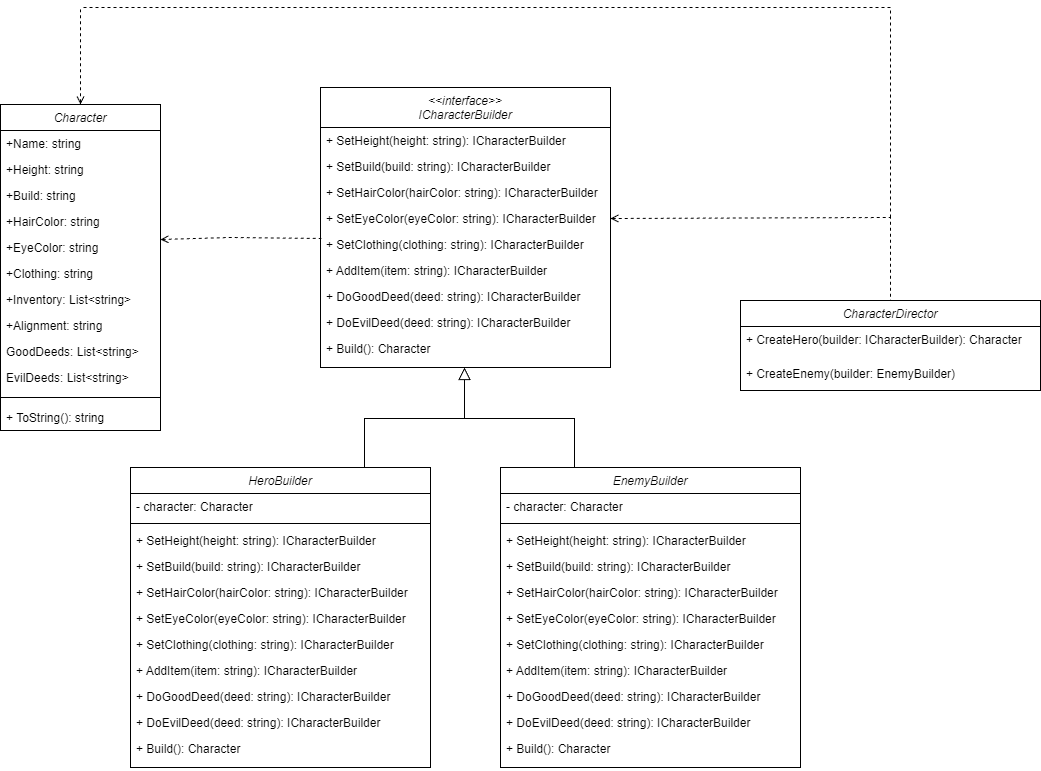

The diagram above was exported from draw.io. Its source (the exported page's mxGraphModel, read from the mxfile embedded in the PNG):
<mxGraphModel dx="1392" dy="699" grid="1" gridSize="10" guides="1" tooltips="1" connect="1" arrows="1" fold="1" page="1" pageScale="1" pageWidth="827" pageHeight="1169" math="0" shadow="0">
  <root>
    <mxCell id="WIyWlLk6GJQsqaUBKTNV-0" />
    <mxCell id="WIyWlLk6GJQsqaUBKTNV-1" parent="WIyWlLk6GJQsqaUBKTNV-0" />
    <mxCell id="zkfFHV4jXpPFQw0GAbJ--0" value="Character" style="swimlane;fontStyle=2;align=center;verticalAlign=top;childLayout=stackLayout;horizontal=1;startSize=26;horizontalStack=0;resizeParent=1;resizeLast=0;collapsible=1;marginBottom=0;rounded=0;shadow=0;strokeWidth=1;" parent="WIyWlLk6GJQsqaUBKTNV-1" vertex="1">
      <mxGeometry x="50" y="107" width="160" height="326" as="geometry">
        <mxRectangle x="230" y="140" width="160" height="26" as="alternateBounds" />
      </mxGeometry>
    </mxCell>
    <mxCell id="zkfFHV4jXpPFQw0GAbJ--1" value="+Name: string" style="text;align=left;verticalAlign=top;spacingLeft=4;spacingRight=4;overflow=hidden;rotatable=0;points=[[0,0.5],[1,0.5]];portConstraint=eastwest;" parent="zkfFHV4jXpPFQw0GAbJ--0" vertex="1">
      <mxGeometry y="26" width="160" height="26" as="geometry" />
    </mxCell>
    <mxCell id="zkfFHV4jXpPFQw0GAbJ--2" value="+Height: string" style="text;align=left;verticalAlign=top;spacingLeft=4;spacingRight=4;overflow=hidden;rotatable=0;points=[[0,0.5],[1,0.5]];portConstraint=eastwest;rounded=0;shadow=0;html=0;" parent="zkfFHV4jXpPFQw0GAbJ--0" vertex="1">
      <mxGeometry y="52" width="160" height="26" as="geometry" />
    </mxCell>
    <mxCell id="zkfFHV4jXpPFQw0GAbJ--3" value="+Build: string" style="text;align=left;verticalAlign=top;spacingLeft=4;spacingRight=4;overflow=hidden;rotatable=0;points=[[0,0.5],[1,0.5]];portConstraint=eastwest;rounded=0;shadow=0;html=0;" parent="zkfFHV4jXpPFQw0GAbJ--0" vertex="1">
      <mxGeometry y="78" width="160" height="26" as="geometry" />
    </mxCell>
    <mxCell id="ZppG0Q_eKAvVcLz55x6A-0" value="+HairColor: string" style="text;align=left;verticalAlign=top;spacingLeft=4;spacingRight=4;overflow=hidden;rotatable=0;points=[[0,0.5],[1,0.5]];portConstraint=eastwest;rounded=0;shadow=0;html=0;" vertex="1" parent="zkfFHV4jXpPFQw0GAbJ--0">
      <mxGeometry y="104" width="160" height="26" as="geometry" />
    </mxCell>
    <mxCell id="ZppG0Q_eKAvVcLz55x6A-8" value="+EyeColor: string" style="text;align=left;verticalAlign=top;spacingLeft=4;spacingRight=4;overflow=hidden;rotatable=0;points=[[0,0.5],[1,0.5]];portConstraint=eastwest;rounded=0;shadow=0;html=0;" vertex="1" parent="zkfFHV4jXpPFQw0GAbJ--0">
      <mxGeometry y="130" width="160" height="26" as="geometry" />
    </mxCell>
    <mxCell id="ZppG0Q_eKAvVcLz55x6A-10" value="+Clothing: string" style="text;align=left;verticalAlign=top;spacingLeft=4;spacingRight=4;overflow=hidden;rotatable=0;points=[[0,0.5],[1,0.5]];portConstraint=eastwest;rounded=0;shadow=0;html=0;" vertex="1" parent="zkfFHV4jXpPFQw0GAbJ--0">
      <mxGeometry y="156" width="160" height="26" as="geometry" />
    </mxCell>
    <mxCell id="ZppG0Q_eKAvVcLz55x6A-20" value="+Inventory: List&lt;string&gt;" style="text;align=left;verticalAlign=top;spacingLeft=4;spacingRight=4;overflow=hidden;rotatable=0;points=[[0,0.5],[1,0.5]];portConstraint=eastwest;rounded=0;shadow=0;html=0;" vertex="1" parent="zkfFHV4jXpPFQw0GAbJ--0">
      <mxGeometry y="182" width="160" height="26" as="geometry" />
    </mxCell>
    <mxCell id="ZppG0Q_eKAvVcLz55x6A-21" value="+Alignment: string" style="text;align=left;verticalAlign=top;spacingLeft=4;spacingRight=4;overflow=hidden;rotatable=0;points=[[0,0.5],[1,0.5]];portConstraint=eastwest;rounded=0;shadow=0;html=0;" vertex="1" parent="zkfFHV4jXpPFQw0GAbJ--0">
      <mxGeometry y="208" width="160" height="26" as="geometry" />
    </mxCell>
    <mxCell id="ZppG0Q_eKAvVcLz55x6A-22" value="GoodDeeds: List&lt;string&gt;&#10;" style="text;align=left;verticalAlign=top;spacingLeft=4;spacingRight=4;overflow=hidden;rotatable=0;points=[[0,0.5],[1,0.5]];portConstraint=eastwest;rounded=0;shadow=0;html=0;" vertex="1" parent="zkfFHV4jXpPFQw0GAbJ--0">
      <mxGeometry y="234" width="160" height="26" as="geometry" />
    </mxCell>
    <mxCell id="ZppG0Q_eKAvVcLz55x6A-23" value="EvilDeeds: List&lt;string&gt;&#10;" style="text;align=left;verticalAlign=top;spacingLeft=4;spacingRight=4;overflow=hidden;rotatable=0;points=[[0,0.5],[1,0.5]];portConstraint=eastwest;rounded=0;shadow=0;html=0;" vertex="1" parent="zkfFHV4jXpPFQw0GAbJ--0">
      <mxGeometry y="260" width="160" height="26" as="geometry" />
    </mxCell>
    <mxCell id="zkfFHV4jXpPFQw0GAbJ--4" value="" style="line;html=1;strokeWidth=1;align=left;verticalAlign=middle;spacingTop=-1;spacingLeft=3;spacingRight=3;rotatable=0;labelPosition=right;points=[];portConstraint=eastwest;" parent="zkfFHV4jXpPFQw0GAbJ--0" vertex="1">
      <mxGeometry y="286" width="160" height="14" as="geometry" />
    </mxCell>
    <mxCell id="zkfFHV4jXpPFQw0GAbJ--5" value="+ ToString(): string" style="text;align=left;verticalAlign=top;spacingLeft=4;spacingRight=4;overflow=hidden;rotatable=0;points=[[0,0.5],[1,0.5]];portConstraint=eastwest;" parent="zkfFHV4jXpPFQw0GAbJ--0" vertex="1">
      <mxGeometry y="300" width="160" height="26" as="geometry" />
    </mxCell>
    <mxCell id="zkfFHV4jXpPFQw0GAbJ--12" value="" style="endArrow=block;endSize=10;endFill=0;shadow=0;strokeWidth=1;rounded=0;curved=0;edgeStyle=elbowEdgeStyle;elbow=vertical;" parent="WIyWlLk6GJQsqaUBKTNV-1" edge="1">
      <mxGeometry width="160" relative="1" as="geometry">
        <mxPoint x="414" y="472" as="sourcePoint" />
        <mxPoint x="514" y="370" as="targetPoint" />
      </mxGeometry>
    </mxCell>
    <mxCell id="zkfFHV4jXpPFQw0GAbJ--16" value="" style="endArrow=block;endSize=10;endFill=0;shadow=0;strokeWidth=1;rounded=0;curved=0;edgeStyle=elbowEdgeStyle;elbow=vertical;" parent="WIyWlLk6GJQsqaUBKTNV-1" edge="1">
      <mxGeometry width="160" relative="1" as="geometry">
        <mxPoint x="624" y="472" as="sourcePoint" />
        <mxPoint x="514" y="370" as="targetPoint" />
      </mxGeometry>
    </mxCell>
    <mxCell id="ZppG0Q_eKAvVcLz55x6A-24" value="&lt;&lt;interface&gt;&gt;&#10;ICharacterBuilder" style="swimlane;fontStyle=2;align=center;verticalAlign=top;childLayout=stackLayout;horizontal=1;startSize=40;horizontalStack=0;resizeParent=1;resizeLast=0;collapsible=1;marginBottom=0;rounded=0;shadow=0;strokeWidth=1;" vertex="1" parent="WIyWlLk6GJQsqaUBKTNV-1">
      <mxGeometry x="370" y="90" width="290" height="280" as="geometry">
        <mxRectangle x="230" y="140" width="160" height="26" as="alternateBounds" />
      </mxGeometry>
    </mxCell>
    <mxCell id="ZppG0Q_eKAvVcLz55x6A-36" value="+ SetHeight(height: string): ICharacterBuilder" style="text;align=left;verticalAlign=top;spacingLeft=4;spacingRight=4;overflow=hidden;rotatable=0;points=[[0,0.5],[1,0.5]];portConstraint=eastwest;" vertex="1" parent="ZppG0Q_eKAvVcLz55x6A-24">
      <mxGeometry y="40" width="290" height="26" as="geometry" />
    </mxCell>
    <mxCell id="ZppG0Q_eKAvVcLz55x6A-37" value="+ SetBuild(build: string): ICharacterBuilder" style="text;align=left;verticalAlign=top;spacingLeft=4;spacingRight=4;overflow=hidden;rotatable=0;points=[[0,0.5],[1,0.5]];portConstraint=eastwest;" vertex="1" parent="ZppG0Q_eKAvVcLz55x6A-24">
      <mxGeometry y="66" width="290" height="26" as="geometry" />
    </mxCell>
    <mxCell id="ZppG0Q_eKAvVcLz55x6A-38" value="+ SetHairColor(hairColor: string): ICharacterBuilder" style="text;align=left;verticalAlign=top;spacingLeft=4;spacingRight=4;overflow=hidden;rotatable=0;points=[[0,0.5],[1,0.5]];portConstraint=eastwest;" vertex="1" parent="ZppG0Q_eKAvVcLz55x6A-24">
      <mxGeometry y="92" width="290" height="26" as="geometry" />
    </mxCell>
    <mxCell id="ZppG0Q_eKAvVcLz55x6A-39" value="+ SetEyeColor(eyeColor: string): ICharacterBuilder" style="text;align=left;verticalAlign=top;spacingLeft=4;spacingRight=4;overflow=hidden;rotatable=0;points=[[0,0.5],[1,0.5]];portConstraint=eastwest;" vertex="1" parent="ZppG0Q_eKAvVcLz55x6A-24">
      <mxGeometry y="118" width="290" height="26" as="geometry" />
    </mxCell>
    <mxCell id="ZppG0Q_eKAvVcLz55x6A-40" value="+ SetClothing(clothing: string): ICharacterBuilder" style="text;align=left;verticalAlign=top;spacingLeft=4;spacingRight=4;overflow=hidden;rotatable=0;points=[[0,0.5],[1,0.5]];portConstraint=eastwest;" vertex="1" parent="ZppG0Q_eKAvVcLz55x6A-24">
      <mxGeometry y="144" width="290" height="26" as="geometry" />
    </mxCell>
    <mxCell id="ZppG0Q_eKAvVcLz55x6A-41" value="+ AddItem(item: string): ICharacterBuilder" style="text;align=left;verticalAlign=top;spacingLeft=4;spacingRight=4;overflow=hidden;rotatable=0;points=[[0,0.5],[1,0.5]];portConstraint=eastwest;" vertex="1" parent="ZppG0Q_eKAvVcLz55x6A-24">
      <mxGeometry y="170" width="290" height="26" as="geometry" />
    </mxCell>
    <mxCell id="ZppG0Q_eKAvVcLz55x6A-42" value="+ DoGoodDeed(deed: string): ICharacterBuilder" style="text;align=left;verticalAlign=top;spacingLeft=4;spacingRight=4;overflow=hidden;rotatable=0;points=[[0,0.5],[1,0.5]];portConstraint=eastwest;" vertex="1" parent="ZppG0Q_eKAvVcLz55x6A-24">
      <mxGeometry y="196" width="290" height="26" as="geometry" />
    </mxCell>
    <mxCell id="ZppG0Q_eKAvVcLz55x6A-43" value="+ DoEvilDeed(deed: string): ICharacterBuilder" style="text;align=left;verticalAlign=top;spacingLeft=4;spacingRight=4;overflow=hidden;rotatable=0;points=[[0,0.5],[1,0.5]];portConstraint=eastwest;" vertex="1" parent="ZppG0Q_eKAvVcLz55x6A-24">
      <mxGeometry y="222" width="290" height="26" as="geometry" />
    </mxCell>
    <mxCell id="ZppG0Q_eKAvVcLz55x6A-44" value="+ Build(): Character" style="text;align=left;verticalAlign=top;spacingLeft=4;spacingRight=4;overflow=hidden;rotatable=0;points=[[0,0.5],[1,0.5]];portConstraint=eastwest;" vertex="1" parent="ZppG0Q_eKAvVcLz55x6A-24">
      <mxGeometry y="248" width="290" height="26" as="geometry" />
    </mxCell>
    <mxCell id="ZppG0Q_eKAvVcLz55x6A-45" value="&lt;span style=&quot;font-weight: normal;&quot;&gt;&lt;i&gt;EnemyBuilder&lt;/i&gt;&lt;/span&gt;" style="swimlane;fontStyle=1;align=center;verticalAlign=top;childLayout=stackLayout;horizontal=1;startSize=26;horizontalStack=0;resizeParent=1;resizeParentMax=0;resizeLast=0;collapsible=1;marginBottom=0;whiteSpace=wrap;html=1;" vertex="1" parent="WIyWlLk6GJQsqaUBKTNV-1">
      <mxGeometry x="550" y="470" width="300" height="300" as="geometry" />
    </mxCell>
    <mxCell id="ZppG0Q_eKAvVcLz55x6A-46" value="- character: Character" style="text;strokeColor=none;fillColor=none;align=left;verticalAlign=top;spacingLeft=4;spacingRight=4;overflow=hidden;rotatable=0;points=[[0,0.5],[1,0.5]];portConstraint=eastwest;whiteSpace=wrap;html=1;" vertex="1" parent="ZppG0Q_eKAvVcLz55x6A-45">
      <mxGeometry y="26" width="300" height="26" as="geometry" />
    </mxCell>
    <mxCell id="ZppG0Q_eKAvVcLz55x6A-47" value="" style="line;strokeWidth=1;fillColor=none;align=left;verticalAlign=middle;spacingTop=-1;spacingLeft=3;spacingRight=3;rotatable=0;labelPosition=right;points=[];portConstraint=eastwest;strokeColor=inherit;" vertex="1" parent="ZppG0Q_eKAvVcLz55x6A-45">
      <mxGeometry y="52" width="300" height="8" as="geometry" />
    </mxCell>
    <mxCell id="ZppG0Q_eKAvVcLz55x6A-49" value="+ SetHeight(height: string): ICharacterBuilder" style="text;align=left;verticalAlign=top;spacingLeft=4;spacingRight=4;overflow=hidden;rotatable=0;points=[[0,0.5],[1,0.5]];portConstraint=eastwest;" vertex="1" parent="ZppG0Q_eKAvVcLz55x6A-45">
      <mxGeometry y="60" width="300" height="26" as="geometry" />
    </mxCell>
    <mxCell id="ZppG0Q_eKAvVcLz55x6A-50" value="+ SetBuild(build: string): ICharacterBuilder" style="text;align=left;verticalAlign=top;spacingLeft=4;spacingRight=4;overflow=hidden;rotatable=0;points=[[0,0.5],[1,0.5]];portConstraint=eastwest;" vertex="1" parent="ZppG0Q_eKAvVcLz55x6A-45">
      <mxGeometry y="86" width="300" height="26" as="geometry" />
    </mxCell>
    <mxCell id="ZppG0Q_eKAvVcLz55x6A-51" value="+ SetHairColor(hairColor: string): ICharacterBuilder" style="text;align=left;verticalAlign=top;spacingLeft=4;spacingRight=4;overflow=hidden;rotatable=0;points=[[0,0.5],[1,0.5]];portConstraint=eastwest;" vertex="1" parent="ZppG0Q_eKAvVcLz55x6A-45">
      <mxGeometry y="112" width="300" height="26" as="geometry" />
    </mxCell>
    <mxCell id="ZppG0Q_eKAvVcLz55x6A-52" value="+ SetEyeColor(eyeColor: string): ICharacterBuilder" style="text;align=left;verticalAlign=top;spacingLeft=4;spacingRight=4;overflow=hidden;rotatable=0;points=[[0,0.5],[1,0.5]];portConstraint=eastwest;" vertex="1" parent="ZppG0Q_eKAvVcLz55x6A-45">
      <mxGeometry y="138" width="300" height="26" as="geometry" />
    </mxCell>
    <mxCell id="ZppG0Q_eKAvVcLz55x6A-53" value="+ SetClothing(clothing: string): ICharacterBuilder" style="text;align=left;verticalAlign=top;spacingLeft=4;spacingRight=4;overflow=hidden;rotatable=0;points=[[0,0.5],[1,0.5]];portConstraint=eastwest;" vertex="1" parent="ZppG0Q_eKAvVcLz55x6A-45">
      <mxGeometry y="164" width="300" height="26" as="geometry" />
    </mxCell>
    <mxCell id="ZppG0Q_eKAvVcLz55x6A-54" value="+ AddItem(item: string): ICharacterBuilder" style="text;align=left;verticalAlign=top;spacingLeft=4;spacingRight=4;overflow=hidden;rotatable=0;points=[[0,0.5],[1,0.5]];portConstraint=eastwest;" vertex="1" parent="ZppG0Q_eKAvVcLz55x6A-45">
      <mxGeometry y="190" width="300" height="26" as="geometry" />
    </mxCell>
    <mxCell id="ZppG0Q_eKAvVcLz55x6A-55" value="+ DoGoodDeed(deed: string): ICharacterBuilder" style="text;align=left;verticalAlign=top;spacingLeft=4;spacingRight=4;overflow=hidden;rotatable=0;points=[[0,0.5],[1,0.5]];portConstraint=eastwest;" vertex="1" parent="ZppG0Q_eKAvVcLz55x6A-45">
      <mxGeometry y="216" width="300" height="26" as="geometry" />
    </mxCell>
    <mxCell id="ZppG0Q_eKAvVcLz55x6A-56" value="+ DoEvilDeed(deed: string): ICharacterBuilder" style="text;align=left;verticalAlign=top;spacingLeft=4;spacingRight=4;overflow=hidden;rotatable=0;points=[[0,0.5],[1,0.5]];portConstraint=eastwest;" vertex="1" parent="ZppG0Q_eKAvVcLz55x6A-45">
      <mxGeometry y="242" width="300" height="26" as="geometry" />
    </mxCell>
    <mxCell id="ZppG0Q_eKAvVcLz55x6A-57" value="+ Build(): Character" style="text;align=left;verticalAlign=top;spacingLeft=4;spacingRight=4;overflow=hidden;rotatable=0;points=[[0,0.5],[1,0.5]];portConstraint=eastwest;" vertex="1" parent="ZppG0Q_eKAvVcLz55x6A-45">
      <mxGeometry y="268" width="300" height="26" as="geometry" />
    </mxCell>
    <mxCell id="ZppG0Q_eKAvVcLz55x6A-48" value="&lt;span style=&quot;color: rgba(0, 0, 0, 0); font-family: monospace; font-size: 0px; text-wrap-mode: nowrap;&quot;&gt;%3CmxGraphModel%3E%3Croot%3E%3CmxCell%20id%3D%220%22%2F%3E%3CmxCell%20id%3D%221%22%20parent%3D%220%22%2F%3E%3CmxCell%20id%3D%222%22%20value%3D%22%2B%20SetHeight(height%3A%20string)%3A%20ICharacterBuilder%22%20style%3D%22text%3Balign%3Dleft%3BverticalAlign%3Dtop%3BspacingLeft%3D4%3BspacingRight%3D4%3Boverflow%3Dhidden%3Brotatable%3D0%3Bpoints%3D%5B%5B0%2C0.5%5D%2C%5B1%2C0.5%5D%5D%3BportConstraint%3Deastwest%3B%22%20vertex%3D%221%22%20parent%3D%221%22%3E%3CmxGeometry%20x%3D%22400%22%20y%3D%22160%22%20width%3D%22290%22%20height%3D%2226%22%20as%3D%22geometry%22%2F%3E%3C%2FmxCell%3E%3C%2Froot%3E%3C%2FmxGraphModel%3E&lt;/span&gt;" style="text;strokeColor=none;fillColor=none;align=left;verticalAlign=top;spacingLeft=4;spacingRight=4;overflow=hidden;rotatable=0;points=[[0,0.5],[1,0.5]];portConstraint=eastwest;whiteSpace=wrap;html=1;" vertex="1" parent="ZppG0Q_eKAvVcLz55x6A-45">
      <mxGeometry y="294" width="300" height="6" as="geometry" />
    </mxCell>
    <mxCell id="ZppG0Q_eKAvVcLz55x6A-58" value="&lt;span style=&quot;font-weight: normal;&quot;&gt;&lt;i&gt;HeroBuilder&lt;/i&gt;&lt;/span&gt;" style="swimlane;fontStyle=1;align=center;verticalAlign=top;childLayout=stackLayout;horizontal=1;startSize=26;horizontalStack=0;resizeParent=1;resizeParentMax=0;resizeLast=0;collapsible=1;marginBottom=0;whiteSpace=wrap;html=1;" vertex="1" parent="WIyWlLk6GJQsqaUBKTNV-1">
      <mxGeometry x="180" y="470" width="300" height="300" as="geometry" />
    </mxCell>
    <mxCell id="ZppG0Q_eKAvVcLz55x6A-59" value="- character: Character" style="text;strokeColor=none;fillColor=none;align=left;verticalAlign=top;spacingLeft=4;spacingRight=4;overflow=hidden;rotatable=0;points=[[0,0.5],[1,0.5]];portConstraint=eastwest;whiteSpace=wrap;html=1;" vertex="1" parent="ZppG0Q_eKAvVcLz55x6A-58">
      <mxGeometry y="26" width="300" height="26" as="geometry" />
    </mxCell>
    <mxCell id="ZppG0Q_eKAvVcLz55x6A-60" value="" style="line;strokeWidth=1;fillColor=none;align=left;verticalAlign=middle;spacingTop=-1;spacingLeft=3;spacingRight=3;rotatable=0;labelPosition=right;points=[];portConstraint=eastwest;strokeColor=inherit;" vertex="1" parent="ZppG0Q_eKAvVcLz55x6A-58">
      <mxGeometry y="52" width="300" height="8" as="geometry" />
    </mxCell>
    <mxCell id="ZppG0Q_eKAvVcLz55x6A-61" value="+ SetHeight(height: string): ICharacterBuilder" style="text;align=left;verticalAlign=top;spacingLeft=4;spacingRight=4;overflow=hidden;rotatable=0;points=[[0,0.5],[1,0.5]];portConstraint=eastwest;" vertex="1" parent="ZppG0Q_eKAvVcLz55x6A-58">
      <mxGeometry y="60" width="300" height="26" as="geometry" />
    </mxCell>
    <mxCell id="ZppG0Q_eKAvVcLz55x6A-62" value="+ SetBuild(build: string): ICharacterBuilder" style="text;align=left;verticalAlign=top;spacingLeft=4;spacingRight=4;overflow=hidden;rotatable=0;points=[[0,0.5],[1,0.5]];portConstraint=eastwest;" vertex="1" parent="ZppG0Q_eKAvVcLz55x6A-58">
      <mxGeometry y="86" width="300" height="26" as="geometry" />
    </mxCell>
    <mxCell id="ZppG0Q_eKAvVcLz55x6A-63" value="+ SetHairColor(hairColor: string): ICharacterBuilder" style="text;align=left;verticalAlign=top;spacingLeft=4;spacingRight=4;overflow=hidden;rotatable=0;points=[[0,0.5],[1,0.5]];portConstraint=eastwest;" vertex="1" parent="ZppG0Q_eKAvVcLz55x6A-58">
      <mxGeometry y="112" width="300" height="26" as="geometry" />
    </mxCell>
    <mxCell id="ZppG0Q_eKAvVcLz55x6A-64" value="+ SetEyeColor(eyeColor: string): ICharacterBuilder" style="text;align=left;verticalAlign=top;spacingLeft=4;spacingRight=4;overflow=hidden;rotatable=0;points=[[0,0.5],[1,0.5]];portConstraint=eastwest;" vertex="1" parent="ZppG0Q_eKAvVcLz55x6A-58">
      <mxGeometry y="138" width="300" height="26" as="geometry" />
    </mxCell>
    <mxCell id="ZppG0Q_eKAvVcLz55x6A-65" value="+ SetClothing(clothing: string): ICharacterBuilder" style="text;align=left;verticalAlign=top;spacingLeft=4;spacingRight=4;overflow=hidden;rotatable=0;points=[[0,0.5],[1,0.5]];portConstraint=eastwest;" vertex="1" parent="ZppG0Q_eKAvVcLz55x6A-58">
      <mxGeometry y="164" width="300" height="26" as="geometry" />
    </mxCell>
    <mxCell id="ZppG0Q_eKAvVcLz55x6A-66" value="+ AddItem(item: string): ICharacterBuilder" style="text;align=left;verticalAlign=top;spacingLeft=4;spacingRight=4;overflow=hidden;rotatable=0;points=[[0,0.5],[1,0.5]];portConstraint=eastwest;" vertex="1" parent="ZppG0Q_eKAvVcLz55x6A-58">
      <mxGeometry y="190" width="300" height="26" as="geometry" />
    </mxCell>
    <mxCell id="ZppG0Q_eKAvVcLz55x6A-67" value="+ DoGoodDeed(deed: string): ICharacterBuilder" style="text;align=left;verticalAlign=top;spacingLeft=4;spacingRight=4;overflow=hidden;rotatable=0;points=[[0,0.5],[1,0.5]];portConstraint=eastwest;" vertex="1" parent="ZppG0Q_eKAvVcLz55x6A-58">
      <mxGeometry y="216" width="300" height="26" as="geometry" />
    </mxCell>
    <mxCell id="ZppG0Q_eKAvVcLz55x6A-68" value="+ DoEvilDeed(deed: string): ICharacterBuilder" style="text;align=left;verticalAlign=top;spacingLeft=4;spacingRight=4;overflow=hidden;rotatable=0;points=[[0,0.5],[1,0.5]];portConstraint=eastwest;" vertex="1" parent="ZppG0Q_eKAvVcLz55x6A-58">
      <mxGeometry y="242" width="300" height="26" as="geometry" />
    </mxCell>
    <mxCell id="ZppG0Q_eKAvVcLz55x6A-69" value="+ Build(): Character" style="text;align=left;verticalAlign=top;spacingLeft=4;spacingRight=4;overflow=hidden;rotatable=0;points=[[0,0.5],[1,0.5]];portConstraint=eastwest;" vertex="1" parent="ZppG0Q_eKAvVcLz55x6A-58">
      <mxGeometry y="268" width="300" height="26" as="geometry" />
    </mxCell>
    <mxCell id="ZppG0Q_eKAvVcLz55x6A-70" value="&lt;span style=&quot;color: rgba(0, 0, 0, 0); font-family: monospace; font-size: 0px; text-wrap-mode: nowrap;&quot;&gt;%3CmxGraphModel%3E%3Croot%3E%3CmxCell%20id%3D%220%22%2F%3E%3CmxCell%20id%3D%221%22%20parent%3D%220%22%2F%3E%3CmxCell%20id%3D%222%22%20value%3D%22%2B%20SetHeight(height%3A%20string)%3A%20ICharacterBuilder%22%20style%3D%22text%3Balign%3Dleft%3BverticalAlign%3Dtop%3BspacingLeft%3D4%3BspacingRight%3D4%3Boverflow%3Dhidden%3Brotatable%3D0%3Bpoints%3D%5B%5B0%2C0.5%5D%2C%5B1%2C0.5%5D%5D%3BportConstraint%3Deastwest%3B%22%20vertex%3D%221%22%20parent%3D%221%22%3E%3CmxGeometry%20x%3D%22400%22%20y%3D%22160%22%20width%3D%22290%22%20height%3D%2226%22%20as%3D%22geometry%22%2F%3E%3C%2FmxCell%3E%3C%2Froot%3E%3C%2FmxGraphModel%3E&lt;/span&gt;" style="text;strokeColor=none;fillColor=none;align=left;verticalAlign=top;spacingLeft=4;spacingRight=4;overflow=hidden;rotatable=0;points=[[0,0.5],[1,0.5]];portConstraint=eastwest;whiteSpace=wrap;html=1;" vertex="1" parent="ZppG0Q_eKAvVcLz55x6A-58">
      <mxGeometry y="294" width="300" height="6" as="geometry" />
    </mxCell>
    <mxCell id="ZppG0Q_eKAvVcLz55x6A-71" value="&lt;span style=&quot;font-weight: normal;&quot;&gt;&lt;i&gt;CharacterDirector&lt;/i&gt;&lt;/span&gt;" style="swimlane;fontStyle=1;align=center;verticalAlign=top;childLayout=stackLayout;horizontal=1;startSize=26;horizontalStack=0;resizeParent=1;resizeParentMax=0;resizeLast=0;collapsible=1;marginBottom=0;whiteSpace=wrap;html=1;" vertex="1" parent="WIyWlLk6GJQsqaUBKTNV-1">
      <mxGeometry x="790" y="303" width="300" height="90" as="geometry" />
    </mxCell>
    <mxCell id="ZppG0Q_eKAvVcLz55x6A-74" value="+ CreateHero(builder: ICharacterBuilder): Character" style="text;strokeColor=none;fillColor=none;align=left;verticalAlign=top;spacingLeft=4;spacingRight=4;overflow=hidden;rotatable=0;points=[[0,0.5],[1,0.5]];portConstraint=eastwest;whiteSpace=wrap;html=1;" vertex="1" parent="ZppG0Q_eKAvVcLz55x6A-71">
      <mxGeometry y="26" width="300" height="34" as="geometry" />
    </mxCell>
    <mxCell id="ZppG0Q_eKAvVcLz55x6A-77" value="+ CreateEnemy(builder: EnemyBuilder)" style="text;strokeColor=none;fillColor=none;align=left;verticalAlign=top;spacingLeft=4;spacingRight=4;overflow=hidden;rotatable=0;points=[[0,0.5],[1,0.5]];portConstraint=eastwest;whiteSpace=wrap;html=1;" vertex="1" parent="ZppG0Q_eKAvVcLz55x6A-71">
      <mxGeometry y="60" width="300" height="30" as="geometry" />
    </mxCell>
    <mxCell id="ZppG0Q_eKAvVcLz55x6A-78" value="" style="endArrow=none;dashed=1;html=1;rounded=0;exitX=1;exitY=0.5;exitDx=0;exitDy=0;startArrow=open;startFill=0;entryX=0.5;entryY=0;entryDx=0;entryDy=0;" edge="1" parent="WIyWlLk6GJQsqaUBKTNV-1" source="ZppG0Q_eKAvVcLz55x6A-39" target="ZppG0Q_eKAvVcLz55x6A-71">
      <mxGeometry width="50" height="50" relative="1" as="geometry">
        <mxPoint x="900" y="200" as="sourcePoint" />
        <mxPoint x="1050" y="221" as="targetPoint" />
        <Array as="points">
          <mxPoint x="940" y="220" />
        </Array>
      </mxGeometry>
    </mxCell>
    <mxCell id="ZppG0Q_eKAvVcLz55x6A-79" value="" style="endArrow=none;dashed=1;html=1;rounded=0;startArrow=open;startFill=0;entryX=0.003;entryY=0.269;entryDx=0;entryDy=0;exitX=1;exitY=0.192;exitDx=0;exitDy=0;exitPerimeter=0;entryPerimeter=0;" edge="1" parent="WIyWlLk6GJQsqaUBKTNV-1" source="ZppG0Q_eKAvVcLz55x6A-8" target="ZppG0Q_eKAvVcLz55x6A-40">
      <mxGeometry width="50" height="50" relative="1" as="geometry">
        <mxPoint x="200" y="251" as="sourcePoint" />
        <mxPoint x="280" y="410" as="targetPoint" />
        <Array as="points">
          <mxPoint x="280" y="240" />
        </Array>
      </mxGeometry>
    </mxCell>
    <mxCell id="ZppG0Q_eKAvVcLz55x6A-257" value="" style="endArrow=none;dashed=1;html=1;rounded=0;" edge="1" parent="WIyWlLk6GJQsqaUBKTNV-1">
      <mxGeometry width="50" height="50" relative="1" as="geometry">
        <mxPoint x="940" y="220" as="sourcePoint" />
        <mxPoint x="130" y="10" as="targetPoint" />
        <Array as="points">
          <mxPoint x="940" y="10" />
        </Array>
      </mxGeometry>
    </mxCell>
    <mxCell id="ZppG0Q_eKAvVcLz55x6A-258" value="" style="endArrow=none;dashed=1;html=1;rounded=0;startArrow=open;startFill=0;exitX=0.5;exitY=0;exitDx=0;exitDy=0;" edge="1" parent="WIyWlLk6GJQsqaUBKTNV-1" source="zkfFHV4jXpPFQw0GAbJ--0">
      <mxGeometry width="50" height="50" relative="1" as="geometry">
        <mxPoint x="130" y="100" as="sourcePoint" />
        <mxPoint x="130" y="10" as="targetPoint" />
      </mxGeometry>
    </mxCell>
  </root>
</mxGraphModel>